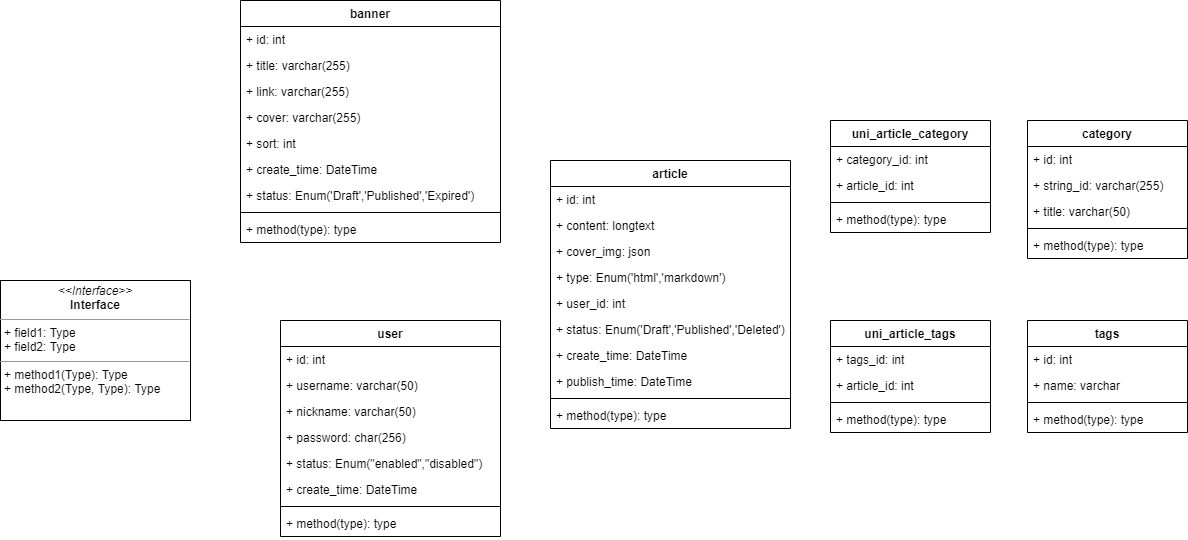

The diagram above was exported from draw.io. Its source (the exported page's mxGraphModel, read from the mxfile embedded in the PNG):
<mxGraphModel dx="1708" dy="1680" grid="1" gridSize="10" guides="1" tooltips="1" connect="1" arrows="1" fold="1" page="1" pageScale="1" pageWidth="827" pageHeight="1169" math="0" shadow="0">
  <root>
    <mxCell id="0" />
    <mxCell id="1" parent="0" />
    <mxCell id="6" value="user" style="swimlane;fontStyle=1;align=center;verticalAlign=top;childLayout=stackLayout;horizontal=1;startSize=26;horizontalStack=0;resizeParent=1;resizeParentMax=0;resizeLast=0;collapsible=1;marginBottom=0;" vertex="1" parent="1">
      <mxGeometry x="80" y="130" width="220" height="216" as="geometry" />
    </mxCell>
    <mxCell id="7" value="+ id: int" style="text;strokeColor=none;fillColor=none;align=left;verticalAlign=top;spacingLeft=4;spacingRight=4;overflow=hidden;rotatable=0;points=[[0,0.5],[1,0.5]];portConstraint=eastwest;" vertex="1" parent="6">
      <mxGeometry y="26" width="220" height="26" as="geometry" />
    </mxCell>
    <mxCell id="34" value="+ username: varchar(50)" style="text;strokeColor=none;fillColor=none;align=left;verticalAlign=top;spacingLeft=4;spacingRight=4;overflow=hidden;rotatable=0;points=[[0,0.5],[1,0.5]];portConstraint=eastwest;" vertex="1" parent="6">
      <mxGeometry y="52" width="220" height="26" as="geometry" />
    </mxCell>
    <mxCell id="35" value="+ nickname: varchar(50)" style="text;strokeColor=none;fillColor=none;align=left;verticalAlign=top;spacingLeft=4;spacingRight=4;overflow=hidden;rotatable=0;points=[[0,0.5],[1,0.5]];portConstraint=eastwest;" vertex="1" parent="6">
      <mxGeometry y="78" width="220" height="26" as="geometry" />
    </mxCell>
    <mxCell id="36" value="+ password: char(256)" style="text;strokeColor=none;fillColor=none;align=left;verticalAlign=top;spacingLeft=4;spacingRight=4;overflow=hidden;rotatable=0;points=[[0,0.5],[1,0.5]];portConstraint=eastwest;" vertex="1" parent="6">
      <mxGeometry y="104" width="220" height="26" as="geometry" />
    </mxCell>
    <mxCell id="37" value="+ status: Enum(&quot;enabled&quot;,&quot;disabled&quot;)" style="text;strokeColor=none;fillColor=none;align=left;verticalAlign=top;spacingLeft=4;spacingRight=4;overflow=hidden;rotatable=0;points=[[0,0.5],[1,0.5]];portConstraint=eastwest;" vertex="1" parent="6">
      <mxGeometry y="130" width="220" height="26" as="geometry" />
    </mxCell>
    <mxCell id="38" value="+ create_time: DateTime" style="text;strokeColor=none;fillColor=none;align=left;verticalAlign=top;spacingLeft=4;spacingRight=4;overflow=hidden;rotatable=0;points=[[0,0.5],[1,0.5]];portConstraint=eastwest;" vertex="1" parent="6">
      <mxGeometry y="156" width="220" height="26" as="geometry" />
    </mxCell>
    <mxCell id="8" value="" style="line;strokeWidth=1;fillColor=none;align=left;verticalAlign=middle;spacingTop=-1;spacingLeft=3;spacingRight=3;rotatable=0;labelPosition=right;points=[];portConstraint=eastwest;strokeColor=inherit;" vertex="1" parent="6">
      <mxGeometry y="182" width="220" height="8" as="geometry" />
    </mxCell>
    <mxCell id="9" value="+ method(type): type" style="text;strokeColor=none;fillColor=none;align=left;verticalAlign=top;spacingLeft=4;spacingRight=4;overflow=hidden;rotatable=0;points=[[0,0.5],[1,0.5]];portConstraint=eastwest;" vertex="1" parent="6">
      <mxGeometry y="190" width="220" height="26" as="geometry" />
    </mxCell>
    <mxCell id="10" value="&lt;p style=&quot;margin:0px;margin-top:4px;text-align:center;&quot;&gt;&lt;i&gt;&amp;lt;&amp;lt;Interface&amp;gt;&amp;gt;&lt;/i&gt;&lt;br/&gt;&lt;b&gt;Interface&lt;/b&gt;&lt;/p&gt;&lt;hr size=&quot;1&quot;/&gt;&lt;p style=&quot;margin:0px;margin-left:4px;&quot;&gt;+ field1: Type&lt;br/&gt;+ field2: Type&lt;/p&gt;&lt;hr size=&quot;1&quot;/&gt;&lt;p style=&quot;margin:0px;margin-left:4px;&quot;&gt;+ method1(Type): Type&lt;br/&gt;+ method2(Type, Type): Type&lt;/p&gt;" style="verticalAlign=top;align=left;overflow=fill;fontSize=12;fontFamily=Helvetica;html=1;" vertex="1" parent="1">
      <mxGeometry x="-200" y="90" width="190" height="140" as="geometry" />
    </mxCell>
    <mxCell id="11" value="article" style="swimlane;fontStyle=1;align=center;verticalAlign=top;childLayout=stackLayout;horizontal=1;startSize=26;horizontalStack=0;resizeParent=1;resizeParentMax=0;resizeLast=0;collapsible=1;marginBottom=0;" vertex="1" parent="1">
      <mxGeometry x="350" y="-30" width="240" height="268" as="geometry" />
    </mxCell>
    <mxCell id="15" value="+ id: int" style="text;strokeColor=none;fillColor=none;align=left;verticalAlign=top;spacingLeft=4;spacingRight=4;overflow=hidden;rotatable=0;points=[[0,0.5],[1,0.5]];portConstraint=eastwest;" vertex="1" parent="11">
      <mxGeometry y="26" width="240" height="26" as="geometry" />
    </mxCell>
    <mxCell id="12" value="+ content: longtext" style="text;strokeColor=none;fillColor=none;align=left;verticalAlign=top;spacingLeft=4;spacingRight=4;overflow=hidden;rotatable=0;points=[[0,0.5],[1,0.5]];portConstraint=eastwest;" vertex="1" parent="11">
      <mxGeometry y="52" width="240" height="26" as="geometry" />
    </mxCell>
    <mxCell id="21" value="+ cover_img: json" style="text;strokeColor=none;fillColor=none;align=left;verticalAlign=top;spacingLeft=4;spacingRight=4;overflow=hidden;rotatable=0;points=[[0,0.5],[1,0.5]];portConstraint=eastwest;" vertex="1" parent="11">
      <mxGeometry y="78" width="240" height="26" as="geometry" />
    </mxCell>
    <mxCell id="16" value="+ type: Enum('html','markdown')" style="text;strokeColor=none;fillColor=none;align=left;verticalAlign=top;spacingLeft=4;spacingRight=4;overflow=hidden;rotatable=0;points=[[0,0.5],[1,0.5]];portConstraint=eastwest;" vertex="1" parent="11">
      <mxGeometry y="104" width="240" height="26" as="geometry" />
    </mxCell>
    <mxCell id="17" value="+ user_id: int" style="text;strokeColor=none;fillColor=none;align=left;verticalAlign=top;spacingLeft=4;spacingRight=4;overflow=hidden;rotatable=0;points=[[0,0.5],[1,0.5]];portConstraint=eastwest;" vertex="1" parent="11">
      <mxGeometry y="130" width="240" height="26" as="geometry" />
    </mxCell>
    <mxCell id="18" value="+ status: Enum('Draft','Published','Deleted')" style="text;strokeColor=none;fillColor=none;align=left;verticalAlign=top;spacingLeft=4;spacingRight=4;overflow=hidden;rotatable=0;points=[[0,0.5],[1,0.5]];portConstraint=eastwest;" vertex="1" parent="11">
      <mxGeometry y="156" width="240" height="26" as="geometry" />
    </mxCell>
    <mxCell id="19" value="+ create_time: DateTime" style="text;strokeColor=none;fillColor=none;align=left;verticalAlign=top;spacingLeft=4;spacingRight=4;overflow=hidden;rotatable=0;points=[[0,0.5],[1,0.5]];portConstraint=eastwest;" vertex="1" parent="11">
      <mxGeometry y="182" width="240" height="26" as="geometry" />
    </mxCell>
    <mxCell id="20" value="+ publish_time: DateTime" style="text;strokeColor=none;fillColor=none;align=left;verticalAlign=top;spacingLeft=4;spacingRight=4;overflow=hidden;rotatable=0;points=[[0,0.5],[1,0.5]];portConstraint=eastwest;" vertex="1" parent="11">
      <mxGeometry y="208" width="240" height="26" as="geometry" />
    </mxCell>
    <mxCell id="13" value="" style="line;strokeWidth=1;fillColor=none;align=left;verticalAlign=middle;spacingTop=-1;spacingLeft=3;spacingRight=3;rotatable=0;labelPosition=right;points=[];portConstraint=eastwest;strokeColor=inherit;" vertex="1" parent="11">
      <mxGeometry y="234" width="240" height="8" as="geometry" />
    </mxCell>
    <mxCell id="14" value="+ method(type): type" style="text;strokeColor=none;fillColor=none;align=left;verticalAlign=top;spacingLeft=4;spacingRight=4;overflow=hidden;rotatable=0;points=[[0,0.5],[1,0.5]];portConstraint=eastwest;" vertex="1" parent="11">
      <mxGeometry y="242" width="240" height="26" as="geometry" />
    </mxCell>
    <mxCell id="23" value="tags" style="swimlane;fontStyle=1;align=center;verticalAlign=top;childLayout=stackLayout;horizontal=1;startSize=26;horizontalStack=0;resizeParent=1;resizeParentMax=0;resizeLast=0;collapsible=1;marginBottom=0;" vertex="1" parent="1">
      <mxGeometry x="827" y="130" width="160" height="112" as="geometry" />
    </mxCell>
    <mxCell id="24" value="+ id: int" style="text;strokeColor=none;fillColor=none;align=left;verticalAlign=top;spacingLeft=4;spacingRight=4;overflow=hidden;rotatable=0;points=[[0,0.5],[1,0.5]];portConstraint=eastwest;" vertex="1" parent="23">
      <mxGeometry y="26" width="160" height="26" as="geometry" />
    </mxCell>
    <mxCell id="27" value="+ name: varchar" style="text;strokeColor=none;fillColor=none;align=left;verticalAlign=top;spacingLeft=4;spacingRight=4;overflow=hidden;rotatable=0;points=[[0,0.5],[1,0.5]];portConstraint=eastwest;" vertex="1" parent="23">
      <mxGeometry y="52" width="160" height="26" as="geometry" />
    </mxCell>
    <mxCell id="25" value="" style="line;strokeWidth=1;fillColor=none;align=left;verticalAlign=middle;spacingTop=-1;spacingLeft=3;spacingRight=3;rotatable=0;labelPosition=right;points=[];portConstraint=eastwest;strokeColor=inherit;" vertex="1" parent="23">
      <mxGeometry y="78" width="160" height="8" as="geometry" />
    </mxCell>
    <mxCell id="26" value="+ method(type): type" style="text;strokeColor=none;fillColor=none;align=left;verticalAlign=top;spacingLeft=4;spacingRight=4;overflow=hidden;rotatable=0;points=[[0,0.5],[1,0.5]];portConstraint=eastwest;" vertex="1" parent="23">
      <mxGeometry y="86" width="160" height="26" as="geometry" />
    </mxCell>
    <mxCell id="29" value="uni_article_tags" style="swimlane;fontStyle=1;align=center;verticalAlign=top;childLayout=stackLayout;horizontal=1;startSize=26;horizontalStack=0;resizeParent=1;resizeParentMax=0;resizeLast=0;collapsible=1;marginBottom=0;" vertex="1" parent="1">
      <mxGeometry x="630" y="130" width="160" height="112" as="geometry" />
    </mxCell>
    <mxCell id="30" value="+ tags_id: int" style="text;strokeColor=none;fillColor=none;align=left;verticalAlign=top;spacingLeft=4;spacingRight=4;overflow=hidden;rotatable=0;points=[[0,0.5],[1,0.5]];portConstraint=eastwest;" vertex="1" parent="29">
      <mxGeometry y="26" width="160" height="26" as="geometry" />
    </mxCell>
    <mxCell id="33" value="+ article_id: int" style="text;strokeColor=none;fillColor=none;align=left;verticalAlign=top;spacingLeft=4;spacingRight=4;overflow=hidden;rotatable=0;points=[[0,0.5],[1,0.5]];portConstraint=eastwest;" vertex="1" parent="29">
      <mxGeometry y="52" width="160" height="26" as="geometry" />
    </mxCell>
    <mxCell id="31" value="" style="line;strokeWidth=1;fillColor=none;align=left;verticalAlign=middle;spacingTop=-1;spacingLeft=3;spacingRight=3;rotatable=0;labelPosition=right;points=[];portConstraint=eastwest;strokeColor=inherit;" vertex="1" parent="29">
      <mxGeometry y="78" width="160" height="8" as="geometry" />
    </mxCell>
    <mxCell id="32" value="+ method(type): type" style="text;strokeColor=none;fillColor=none;align=left;verticalAlign=top;spacingLeft=4;spacingRight=4;overflow=hidden;rotatable=0;points=[[0,0.5],[1,0.5]];portConstraint=eastwest;" vertex="1" parent="29">
      <mxGeometry y="86" width="160" height="26" as="geometry" />
    </mxCell>
    <mxCell id="39" value="banner" style="swimlane;fontStyle=1;align=center;verticalAlign=top;childLayout=stackLayout;horizontal=1;startSize=26;horizontalStack=0;resizeParent=1;resizeParentMax=0;resizeLast=0;collapsible=1;marginBottom=0;" vertex="1" parent="1">
      <mxGeometry x="40" y="-190" width="260" height="242" as="geometry" />
    </mxCell>
    <mxCell id="50" value="+ id: int" style="text;strokeColor=none;fillColor=none;align=left;verticalAlign=top;spacingLeft=4;spacingRight=4;overflow=hidden;rotatable=0;points=[[0,0.5],[1,0.5]];portConstraint=eastwest;" vertex="1" parent="39">
      <mxGeometry y="26" width="260" height="26" as="geometry" />
    </mxCell>
    <mxCell id="59" value="+ title: varchar(255)" style="text;strokeColor=none;fillColor=none;align=left;verticalAlign=top;spacingLeft=4;spacingRight=4;overflow=hidden;rotatable=0;points=[[0,0.5],[1,0.5]];portConstraint=eastwest;" vertex="1" parent="39">
      <mxGeometry y="52" width="260" height="26" as="geometry" />
    </mxCell>
    <mxCell id="60" value="+ link: varchar(255)" style="text;strokeColor=none;fillColor=none;align=left;verticalAlign=top;spacingLeft=4;spacingRight=4;overflow=hidden;rotatable=0;points=[[0,0.5],[1,0.5]];portConstraint=eastwest;" vertex="1" parent="39">
      <mxGeometry y="78" width="260" height="26" as="geometry" />
    </mxCell>
    <mxCell id="61" value="+ cover: varchar(255)" style="text;strokeColor=none;fillColor=none;align=left;verticalAlign=top;spacingLeft=4;spacingRight=4;overflow=hidden;rotatable=0;points=[[0,0.5],[1,0.5]];portConstraint=eastwest;" vertex="1" parent="39">
      <mxGeometry y="104" width="260" height="26" as="geometry" />
    </mxCell>
    <mxCell id="62" value="+ sort: int" style="text;strokeColor=none;fillColor=none;align=left;verticalAlign=top;spacingLeft=4;spacingRight=4;overflow=hidden;rotatable=0;points=[[0,0.5],[1,0.5]];portConstraint=eastwest;" vertex="1" parent="39">
      <mxGeometry y="130" width="260" height="26" as="geometry" />
    </mxCell>
    <mxCell id="63" value="+ create_time: DateTime" style="text;strokeColor=none;fillColor=none;align=left;verticalAlign=top;spacingLeft=4;spacingRight=4;overflow=hidden;rotatable=0;points=[[0,0.5],[1,0.5]];portConstraint=eastwest;" vertex="1" parent="39">
      <mxGeometry y="156" width="260" height="26" as="geometry" />
    </mxCell>
    <mxCell id="64" value="+ status: Enum('Draft','Published','Expired')" style="text;strokeColor=none;fillColor=none;align=left;verticalAlign=top;spacingLeft=4;spacingRight=4;overflow=hidden;rotatable=0;points=[[0,0.5],[1,0.5]];portConstraint=eastwest;" vertex="1" parent="39">
      <mxGeometry y="182" width="260" height="26" as="geometry" />
    </mxCell>
    <mxCell id="41" value="" style="line;strokeWidth=1;fillColor=none;align=left;verticalAlign=middle;spacingTop=-1;spacingLeft=3;spacingRight=3;rotatable=0;labelPosition=right;points=[];portConstraint=eastwest;strokeColor=inherit;" vertex="1" parent="39">
      <mxGeometry y="208" width="260" height="8" as="geometry" />
    </mxCell>
    <mxCell id="42" value="+ method(type): type" style="text;strokeColor=none;fillColor=none;align=left;verticalAlign=top;spacingLeft=4;spacingRight=4;overflow=hidden;rotatable=0;points=[[0,0.5],[1,0.5]];portConstraint=eastwest;" vertex="1" parent="39">
      <mxGeometry y="216" width="260" height="26" as="geometry" />
    </mxCell>
    <mxCell id="44" value="category" style="swimlane;fontStyle=1;align=center;verticalAlign=top;childLayout=stackLayout;horizontal=1;startSize=26;horizontalStack=0;resizeParent=1;resizeParentMax=0;resizeLast=0;collapsible=1;marginBottom=0;" vertex="1" parent="1">
      <mxGeometry x="827" y="-70" width="160" height="138" as="geometry" />
    </mxCell>
    <mxCell id="48" value="+ id: int" style="text;strokeColor=none;fillColor=none;align=left;verticalAlign=top;spacingLeft=4;spacingRight=4;overflow=hidden;rotatable=0;points=[[0,0.5],[1,0.5]];portConstraint=eastwest;" vertex="1" parent="44">
      <mxGeometry y="26" width="160" height="26" as="geometry" />
    </mxCell>
    <mxCell id="57" value="+ string_id: varchar(255)" style="text;strokeColor=none;fillColor=none;align=left;verticalAlign=top;spacingLeft=4;spacingRight=4;overflow=hidden;rotatable=0;points=[[0,0.5],[1,0.5]];portConstraint=eastwest;" vertex="1" parent="44">
      <mxGeometry y="52" width="160" height="26" as="geometry" />
    </mxCell>
    <mxCell id="51" value="+ title: varchar(50)" style="text;strokeColor=none;fillColor=none;align=left;verticalAlign=top;spacingLeft=4;spacingRight=4;overflow=hidden;rotatable=0;points=[[0,0.5],[1,0.5]];portConstraint=eastwest;" vertex="1" parent="44">
      <mxGeometry y="78" width="160" height="26" as="geometry" />
    </mxCell>
    <mxCell id="46" value="" style="line;strokeWidth=1;fillColor=none;align=left;verticalAlign=middle;spacingTop=-1;spacingLeft=3;spacingRight=3;rotatable=0;labelPosition=right;points=[];portConstraint=eastwest;strokeColor=inherit;" vertex="1" parent="44">
      <mxGeometry y="104" width="160" height="8" as="geometry" />
    </mxCell>
    <mxCell id="47" value="+ method(type): type" style="text;strokeColor=none;fillColor=none;align=left;verticalAlign=top;spacingLeft=4;spacingRight=4;overflow=hidden;rotatable=0;points=[[0,0.5],[1,0.5]];portConstraint=eastwest;" vertex="1" parent="44">
      <mxGeometry y="112" width="160" height="26" as="geometry" />
    </mxCell>
    <mxCell id="52" value="uni_article_category" style="swimlane;fontStyle=1;align=center;verticalAlign=top;childLayout=stackLayout;horizontal=1;startSize=26;horizontalStack=0;resizeParent=1;resizeParentMax=0;resizeLast=0;collapsible=1;marginBottom=0;" vertex="1" parent="1">
      <mxGeometry x="630" y="-70" width="160" height="112" as="geometry" />
    </mxCell>
    <mxCell id="53" value="+ category_id: int" style="text;strokeColor=none;fillColor=none;align=left;verticalAlign=top;spacingLeft=4;spacingRight=4;overflow=hidden;rotatable=0;points=[[0,0.5],[1,0.5]];portConstraint=eastwest;" vertex="1" parent="52">
      <mxGeometry y="26" width="160" height="26" as="geometry" />
    </mxCell>
    <mxCell id="54" value="+ article_id: int" style="text;strokeColor=none;fillColor=none;align=left;verticalAlign=top;spacingLeft=4;spacingRight=4;overflow=hidden;rotatable=0;points=[[0,0.5],[1,0.5]];portConstraint=eastwest;" vertex="1" parent="52">
      <mxGeometry y="52" width="160" height="26" as="geometry" />
    </mxCell>
    <mxCell id="55" value="" style="line;strokeWidth=1;fillColor=none;align=left;verticalAlign=middle;spacingTop=-1;spacingLeft=3;spacingRight=3;rotatable=0;labelPosition=right;points=[];portConstraint=eastwest;strokeColor=inherit;" vertex="1" parent="52">
      <mxGeometry y="78" width="160" height="8" as="geometry" />
    </mxCell>
    <mxCell id="56" value="+ method(type): type" style="text;strokeColor=none;fillColor=none;align=left;verticalAlign=top;spacingLeft=4;spacingRight=4;overflow=hidden;rotatable=0;points=[[0,0.5],[1,0.5]];portConstraint=eastwest;" vertex="1" parent="52">
      <mxGeometry y="86" width="160" height="26" as="geometry" />
    </mxCell>
  </root>
</mxGraphModel>